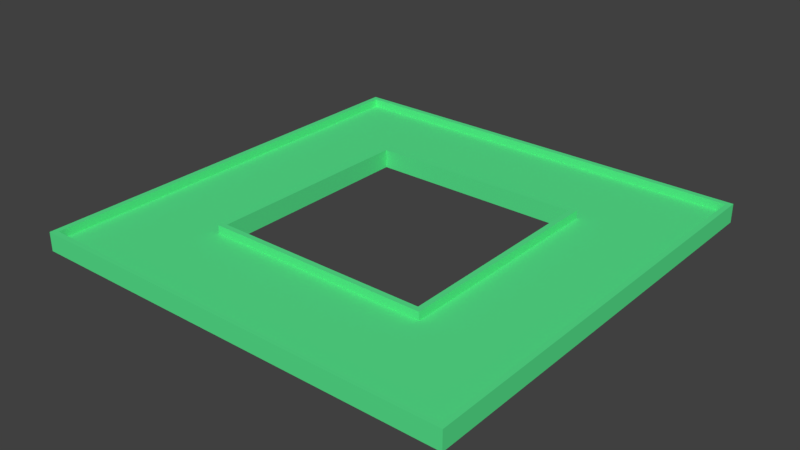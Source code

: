 # Source: objects.blend  (saved by Blender 2.78.0; exported with 4.5.12 LTS)
import bpy
from mathutils import Matrix  # noqa: F401  (used for matrix-valued properties, if any)

bpy.ops.wm.read_factory_settings(use_empty=True)
scene = bpy.context.scene
scene.name = 'Scene'

# ---- collections
col_collection_1 = bpy.data.collections.new('Collection 1'); scene.collection.children.link(col_collection_1)
col_collection_1.hide_render = True
col_collection_1.hide_viewport = True
col_collection_2 = bpy.data.collections.new('Collection 2'); scene.collection.children.link(col_collection_2)

# ---- materials (node trees are filled in below, after node groups)
mat_car = bpy.data.materials.new('car')
mat_car.alpha_threshold = 0.0
mat_car.use_transparent_shadow = False
mat_car.diffuse_color = (0.8, 0.005278, 0.0, 1.0)
mat_car.roughness = 0.5
mat_car.line_color = (0.0, 0.0, 0.0, 1.0)
mat_tyres = bpy.data.materials.new('tyres')
mat_tyres.alpha_threshold = 0.0
mat_tyres.use_transparent_shadow = False
mat_tyres.diffuse_color = (0.008076, 0.008076, 0.008076, 1.0)
mat_tyres.roughness = 0.5
mat_metal = bpy.data.materials.new('metal')
mat_metal.alpha_threshold = 0.0
mat_metal.use_transparent_shadow = False
mat_metal.diffuse_color = (0.3264, 0.3264, 0.3264, 1.0)
mat_metal.roughness = 0.5
mat_road = bpy.data.materials.new('road')
mat_road.alpha_threshold = 0.0
mat_road.use_transparent_shadow = False
mat_road.diffuse_color = (0.09789, 0.8, 0.2733, 1.0)
mat_road.roughness = 0.5

# ---- material node trees

# ---- world
world_world = bpy.data.worlds.new('World'); scene.world = world_world
world_world.color = (0.05088, 0.05088, 0.05088)
world_world.use_sun_shadow = False
world_world.sun_shadow_jitter_overblur = 0.0
world_world.cycles.sampling_method = 'MANUAL'

# ---- meshes
me_car = bpy.data.meshes.new('Car')
me_car.from_pydata([(1.4, 0.9977, 1.718), (1.4, -1.002, 1.718), (-1.283, -1.002, 0.7988), (-1.283, 0.9977, 0.7988), (1.393, 0.9977, 1.815), (1.393, -1.002, 1.815), (-1.38, -0.9204, 1.291), (-1.38, 0.9158, 1.291), (-1.213, -1.448, 0.9551), (-1.213, -0.7328, 0.9551), (-1.149, -1.448, 1.145), (-1.149, -0.7328, 1.145), (-1.054, -1.448, 1.272), (-1.054, -0.7328, 1.272), (-0.9424, -1.448, 1.317), (-0.9424, -0.7328, 1.317), (-0.8303, -1.448, 1.272), (-0.8303, -0.7328, 1.272), (-0.7353, -1.448, 1.145), (-0.7353, -0.7328, 1.145), (-0.6718, -1.448, 0.9551), (-0.6718, -0.7328, 0.9551), (-0.6495, -1.448, 0.7309), (-0.6495, -0.7328, 0.7309), (-0.6718, -1.448, 0.5068), (-0.6718, -0.7328, 0.5068), (-0.7353, -1.448, 0.3167), (-0.7353, -0.7328, 0.3167), (-0.8303, -1.448, 0.1898), (-0.8303, -0.7328, 0.1898), (-0.9424, -1.448, 0.1452), (-0.9424, -0.7328, 0.1452), (-1.054, -1.448, 0.1898), (-1.054, -0.7328, 0.1898), (-1.149, -1.448, 0.3167), (-1.149, -0.7328, 0.3167), (-1.213, -1.448, 0.5068), (-1.213, -0.7328, 0.5068), (-1.235, -0.7328, 0.7309), (-1.235, -1.448, 0.7309), (-1.181, -1.497, 0.7309), (-1.181, -0.6841, 0.7309), (-1.163, -1.497, 0.5485), (-1.163, -0.6841, 0.5485), (1.348, -0.7328, 0.7309), (-1.111, -0.6841, 0.3938), (1.348, -1.448, 0.7309), (-1.034, -0.6841, 0.2905), (-0.9424, -1.497, 0.2542), (-0.9424, -0.6841, 0.2542), (-0.8512, -1.497, 0.2905), (-0.8512, -0.6841, 0.2905), (-0.7739, -1.497, 0.3938), (-0.7739, -0.6841, 0.3938), (-0.7222, -1.497, 0.5485), (-0.7222, -0.6841, 0.5485), (1.326, -0.7328, 0.9551), (-0.7041, -0.6841, 0.7309), (-0.7222, -1.497, 0.9133), (-0.7222, -0.6841, 0.9133), (1.326, -1.448, 0.9551), (-0.7739, -0.6841, 1.068), (1.262, -0.7328, 1.145), (-0.8512, -0.6841, 1.171), (1.262, -1.448, 1.145), (-0.9424, -0.6841, 1.208), (-1.034, -1.497, 1.171), (-1.034, -0.6841, 1.171), (-1.111, -1.497, 1.068), (-1.111, -0.6841, 1.068), (1.167, -0.7328, 1.272), (-1.163, -0.6841, 0.9133), (-1.163, -1.497, 0.9133), (1.167, -1.448, 1.272), (1.055, -0.7328, 1.317), (-0.9424, -1.497, 1.208), (-0.8512, -1.497, 1.171), (-0.7739, -1.497, 1.068), (1.055, -1.448, 1.317), (-0.7041, -1.497, 0.7309), (0.9433, -0.7328, 1.272), (0.9433, -1.448, 1.272), (0.8483, -0.7328, 1.145), (0.8483, -1.448, 1.145), (-1.034, -1.497, 0.2905), (-1.111, -1.497, 0.3938), (0.7848, -0.7328, 0.9551), (0.7848, -1.448, 0.9551), (0.4496, 0.9977, 0.8839), (0.02756, 0.9977, 0.7958), (-0.5472, 0.9977, 0.5432), (0.4496, -1.002, 0.8839), (0.02755, -1.002, 0.7958), (-0.5472, -1.002, 0.5432), (0.4775, 1.06, 1.9), (-0.03352, 1.043, 1.733), (-0.3679, 0.9611, 1.764), (0.4775, -1.065, 1.9), (-0.03352, -1.047, 1.733), (-0.3679, -0.9657, 1.764), (0.8838, 0.9977, 1.642), (0.8838, -1.002, 1.642), (0.9511, 0.9792, 2.003), (0.9511, -0.9838, 2.003), (-1.147, 1.093, 1.313), (-1.147, -1.098, 1.313), (-1.251, 1.019, 1.489), (-1.251, -1.024, 1.489), (-0.7606, 1.093, 1.351), (-0.7606, -1.098, 1.351), (-0.7397, 1.027, 1.597), (-0.7397, -1.032, 1.597), (1.4, 0.7247, 1.812), (1.4, -0.7293, 1.812), (-1.283, -0.7293, 0.6715), (-1.283, 0.7247, 0.6715), (1.452, 0.6193, 1.916), (1.452, -0.6239, 1.916), (-1.435, -0.5507, 1.284), (-1.435, 0.5461, 1.284), (0.4674, 0.7436, 2.223), (0.4674, -0.7482, 2.223), (-0.03862, 0.7541, 2.12), (-0.03862, -0.7587, 2.12), (-0.3594, 0.7297, 1.789), (-0.3594, -0.7343, 1.789), (0.4496, -0.7293, 1.117), (0.4496, 0.7247, 1.117), (0.02755, -0.7293, 1.029), (0.02755, 0.7247, 1.029), (-0.5472, -0.7293, 0.7762), (-0.5472, 0.7247, 0.7762), (0.8838, -0.7293, 1.875), (0.8838, 0.7247, 1.875), (0.9812, 0.6479, 2.024), (0.9812, -0.6525, 2.024), (-1.299, 0.5461, 1.579), (-1.299, -0.5507, 1.579), (-1.17, -0.7293, 1.407), (-1.17, 0.7247, 1.407), (-0.7377, -0.7293, 1.445), (-0.7377, 0.7247, 1.445), (-0.8207, 0.5461, 1.746), (-0.8207, -0.5507, 1.746), (-1.128, -1.481, 0.8855), (-1.143, -1.481, 0.7309), (-1.084, -1.481, 1.017), (-1.019, -1.481, 1.104), (-0.9424, -1.481, 1.135), (-0.8655, -1.481, 1.104), (-0.8003, -1.481, 1.017), (-0.7568, -1.481, 0.8855), (-0.7415, -1.481, 0.7309), (-0.7568, -1.481, 0.5763), (-0.8003, -1.481, 0.4452), (-0.8655, -1.481, 0.3577), (-0.9424, -1.481, 0.3269), (-1.019, -1.481, 0.3577), (-1.084, -1.481, 0.4452), (-1.128, -1.481, 0.5763), (-1.113, -1.359, 0.8734), (-1.128, -1.359, 0.7309), (-1.073, -1.359, 0.9941), (-1.013, -1.359, 1.075), (-0.9424, -1.359, 1.103), (-0.8716, -1.359, 1.075), (-0.8115, -1.359, 0.9941), (-0.7714, -1.359, 0.8734), (-0.7573, -1.359, 0.7309), (-0.7714, -1.359, 0.5885), (-0.8115, -1.359, 0.4677), (-0.8716, -1.359, 0.387), (-0.9424, -1.359, 0.3587), (-1.013, -1.359, 0.387), (-1.073, -1.359, 0.4677), (-1.113, -1.359, 0.5885), (-1.079, -1.42, 0.4565), (-1.121, -1.42, 0.5824), (-0.7641, -1.42, 0.8794), (-0.7494, -1.42, 0.7309), (-1.135, -1.42, 0.7309), (-1.121, -1.42, 0.8794), (-0.7641, -1.42, 0.5824), (-1.079, -1.42, 1.005), (-0.8059, -1.42, 0.4565), (-1.016, -1.42, 1.089), (-0.8685, -1.42, 0.3723), (-0.9424, -1.42, 1.119), (-0.9424, -1.42, 0.3428), (-0.8685, -1.42, 1.089), (-1.016, -1.42, 0.3723), (-0.8059, -1.42, 1.005), (-0.9424, -1.506, 0.7309), (1.294, -0.6841, 0.7309), (1.276, -0.6841, 0.5485), (1.276, -1.497, 0.5485), (1.224, -0.6841, 0.3938), (1.224, -1.497, 0.3938), (1.147, -0.6841, 0.2905), (1.147, -1.497, 0.2905), (1.055, -0.6841, 0.2542), (1.055, -1.497, 0.2542), (0.9642, -0.6841, 0.2905), (0.8868, -0.6841, 0.3938), (0.8352, -0.6841, 0.5485), (0.8352, -1.497, 0.5485), (0.817, -0.6841, 0.7309), (0.817, -1.497, 0.7309), (0.7625, -1.448, 0.7309), (0.7625, -0.7328, 0.7309), (0.7848, -0.7328, 0.5068), (0.7848, -1.448, 0.5068), (0.8483, -0.7328, 0.3167), (0.8483, -1.448, 0.3167), (0.9433, -0.7328, 0.1898), (0.9433, -1.448, 0.1898), (1.055, -0.7328, 0.1452), (1.055, -1.448, 0.1452), (1.167, -0.7328, 0.1898), (1.167, -1.448, 0.1898), (1.262, -0.7328, 0.3167), (1.262, -1.448, 0.3167), (1.326, -0.7328, 0.5068), (1.326, -1.448, 0.5068), (1.276, -1.497, 0.9133), (1.276, -0.6841, 0.9133), (1.224, -0.6841, 1.068), (1.147, -0.6841, 1.171), (1.055, -0.6841, 1.208), (0.9642, -1.497, 1.171), (0.9642, -0.6841, 1.171), (0.8868, -1.497, 1.068), (0.8868, -0.6841, 1.068), (0.8352, -0.6841, 0.9133), (0.8352, -1.497, 0.9133), (1.055, -1.497, 1.208), (1.147, -1.497, 1.171), (1.224, -1.497, 1.068), (1.294, -1.497, 0.7309), (0.9642, -1.497, 0.2905), (0.8868, -1.497, 0.3938), (0.8697, -1.481, 0.8855), (0.8544, -1.481, 0.7309), (0.9133, -1.481, 1.017), (0.9785, -1.481, 1.104), (1.055, -1.481, 1.135), (1.132, -1.481, 1.104), (1.197, -1.481, 1.017), (1.241, -1.481, 0.8855), (1.256, -1.481, 0.7309), (1.241, -1.481, 0.5763), (1.197, -1.481, 0.4452), (1.132, -1.481, 0.3577), (1.055, -1.481, 0.3269), (0.9785, -1.481, 0.3577), (0.9133, -1.481, 0.4452), (0.8697, -1.481, 0.5763), (0.8843, -1.359, 0.8734), (0.8702, -1.359, 0.7309), (0.9245, -1.359, 0.9941), (0.9845, -1.359, 1.075), (1.055, -1.359, 1.103), (1.126, -1.359, 1.075), (1.186, -1.359, 0.9941), (1.226, -1.359, 0.8734), (1.24, -1.359, 0.7309), (1.226, -1.359, 0.5885), (1.186, -1.359, 0.4677), (1.126, -1.359, 0.387), (1.055, -1.359, 0.3587), (0.9845, -1.359, 0.387), (0.9245, -1.359, 0.4677), (0.8843, -1.359, 0.5885), (0.9189, -1.42, 0.4565), (0.877, -1.42, 0.5824), (1.234, -1.42, 0.8794), (1.248, -1.42, 0.7309), (0.8623, -1.42, 0.7309), (0.877, -1.42, 0.8794), (1.234, -1.42, 0.5824), (0.9189, -1.42, 1.005), (1.192, -1.42, 0.4565), (0.9815, -1.42, 1.089), (1.129, -1.42, 0.3723), (1.055, -1.42, 1.119), (1.055, -1.42, 0.3428), (1.129, -1.42, 1.089), (0.9815, -1.42, 0.3723), (1.192, -1.42, 1.005), (1.055, -1.506, 0.7309), (-1.213, 1.448, 0.9551), (-1.213, 0.7328, 0.9551), (-1.149, 1.448, 1.145), (-1.149, 0.7328, 1.145), (-1.054, 1.448, 1.272), (-1.054, 0.7328, 1.272), (-0.9424, 1.448, 1.317), (-0.9424, 0.7328, 1.317), (-0.8303, 1.448, 1.272), (-0.8303, 0.7328, 1.272), (-0.7353, 1.448, 1.145), (-0.7353, 0.7328, 1.145), (-0.6718, 1.448, 0.9551), (-0.6718, 0.7328, 0.9551), (-0.6495, 1.448, 0.7309), (-0.6495, 0.7328, 0.7309), (-0.6718, 1.448, 0.5068), (-0.6718, 0.7328, 0.5068), (-0.7353, 1.448, 0.3167), (-0.7353, 0.7328, 0.3167), (-0.8303, 1.448, 0.1898), (-0.8303, 0.7328, 0.1898), (-0.9424, 1.448, 0.1452), (-0.9424, 0.7328, 0.1452), (-1.054, 1.448, 0.1898), (-1.054, 0.7328, 0.1898), (-1.149, 1.448, 0.3167), (-1.149, 0.7328, 0.3167), (-1.213, 1.448, 0.5068), (-1.213, 0.7328, 0.5068), (-1.235, 0.7328, 0.7309), (-1.235, 1.448, 0.7309), (-1.181, 1.497, 0.7309), (-1.181, 0.6841, 0.7309), (-1.163, 1.497, 0.5485), (-1.163, 0.6841, 0.5485), (1.348, 0.7328, 0.7309), (-1.111, 0.6841, 0.3938), (1.348, 1.448, 0.7309), (-1.034, 0.6841, 0.2905), (-0.9424, 1.497, 0.2542), (-0.9424, 0.6841, 0.2542), (-0.8512, 1.497, 0.2905), (-0.8512, 0.6841, 0.2905), (-0.7739, 1.497, 0.3938), (-0.7739, 0.6841, 0.3938), (-0.7222, 1.497, 0.5485), (-0.7222, 0.6841, 0.5485), (1.326, 0.7328, 0.9551), (-0.7041, 0.6841, 0.7309), (-0.7222, 1.497, 0.9133), (-0.7222, 0.6841, 0.9133), (1.326, 1.448, 0.9551), (-0.7739, 0.6841, 1.068), (1.262, 0.7328, 1.145), (-0.8512, 0.6841, 1.171), (1.262, 1.448, 1.145), (-0.9424, 0.6841, 1.208), (-1.034, 1.497, 1.171), (-1.034, 0.6841, 1.171), (-1.111, 1.497, 1.068), (-1.111, 0.6841, 1.068), (1.167, 0.7328, 1.272), (-1.163, 0.6841, 0.9133), (-1.163, 1.497, 0.9133), (1.167, 1.448, 1.272), (1.055, 0.7328, 1.317), (-0.9424, 1.497, 1.208), (-0.8512, 1.497, 1.171), (-0.7739, 1.497, 1.068), (1.055, 1.448, 1.317), (-0.7041, 1.497, 0.7309), (0.9433, 0.7328, 1.272), (0.9433, 1.448, 1.272), (0.8483, 0.7328, 1.145), (0.8483, 1.448, 1.145), (-1.034, 1.497, 0.2905), (-1.111, 1.497, 0.3938), (0.7848, 0.7328, 0.9551), (0.7848, 1.448, 0.9551), (-1.128, 1.481, 0.8855), (-1.143, 1.481, 0.7309), (-1.084, 1.481, 1.017), (-1.019, 1.481, 1.104), (-0.9424, 1.481, 1.135), (-0.8655, 1.481, 1.104), (-0.8003, 1.481, 1.017), (-0.7568, 1.481, 0.8855), (-0.7415, 1.481, 0.7309), (-0.7568, 1.481, 0.5763), (-0.8003, 1.481, 0.4452), (-0.8655, 1.481, 0.3577), (-0.9424, 1.481, 0.3269), (-1.019, 1.481, 0.3577), (-1.084, 1.481, 0.4452), (-1.128, 1.481, 0.5763), (-1.113, 1.359, 0.8734), (-1.128, 1.359, 0.7309), (-1.073, 1.359, 0.9941), (-1.013, 1.359, 1.075), (-0.9424, 1.359, 1.103), (-0.8716, 1.359, 1.075), (-0.8115, 1.359, 0.9941), (-0.7714, 1.359, 0.8734), (-0.7573, 1.359, 0.7309), (-0.7714, 1.359, 0.5885), (-0.8115, 1.359, 0.4677), (-0.8716, 1.359, 0.387), (-0.9424, 1.359, 0.3587), (-1.013, 1.359, 0.387), (-1.073, 1.359, 0.4677), (-1.113, 1.359, 0.5885), (-1.079, 1.42, 0.4565), (-1.121, 1.42, 0.5824), (-0.7641, 1.42, 0.8794), (-0.7494, 1.42, 0.7309), (-1.135, 1.42, 0.7309), (-1.121, 1.42, 0.8794), (-0.7641, 1.42, 0.5824), (-1.079, 1.42, 1.005), (-0.8059, 1.42, 0.4565), (-1.016, 1.42, 1.089), (-0.8685, 1.42, 0.3723), (-0.9424, 1.42, 1.119), (-0.9424, 1.42, 0.3428), (-0.8685, 1.42, 1.089), (-1.016, 1.42, 0.3723), (-0.8059, 1.42, 1.005), (-0.9424, 1.506, 0.7309), (1.294, 0.6841, 0.7309), (1.276, 0.6841, 0.5485), (1.276, 1.497, 0.5485), (1.224, 0.6841, 0.3938), (1.224, 1.497, 0.3938), (1.147, 0.6841, 0.2905), (1.147, 1.497, 0.2905), (1.055, 0.6841, 0.2542), (1.055, 1.497, 0.2542), (0.9642, 0.6841, 0.2905), (0.8868, 0.6841, 0.3938), (0.8352, 0.6841, 0.5485), (0.8352, 1.497, 0.5485), (0.817, 0.6841, 0.7309), (0.817, 1.497, 0.7309), (0.7625, 1.448, 0.7309), (0.7625, 0.7328, 0.7309), (0.7848, 0.7328, 0.5068), (0.7848, 1.448, 0.5068), (0.8483, 0.7328, 0.3167), (0.8483, 1.448, 0.3167), (0.9433, 0.7328, 0.1898), (0.9433, 1.448, 0.1898), (1.055, 0.7328, 0.1452), (1.055, 1.448, 0.1452), (1.167, 0.7328, 0.1898), (1.167, 1.448, 0.1898), (1.262, 0.7328, 0.3167), (1.262, 1.448, 0.3167), (1.326, 0.7328, 0.5068), (1.326, 1.448, 0.5068), (1.276, 1.497, 0.9133), (1.276, 0.6841, 0.9133), (1.224, 0.6841, 1.068), (1.147, 0.6841, 1.171), (1.055, 0.6841, 1.208), (0.9642, 1.497, 1.171), (0.9642, 0.6841, 1.171), (0.8868, 1.497, 1.068), (0.8868, 0.6841, 1.068), (0.8352, 0.6841, 0.9133), (0.8352, 1.497, 0.9133), (1.055, 1.497, 1.208), (1.147, 1.497, 1.171), (1.224, 1.497, 1.068), (1.294, 1.497, 0.7309), (0.9642, 1.497, 0.2905), (0.8868, 1.497, 0.3938), (0.8697, 1.481, 0.8855), (0.8544, 1.481, 0.7309), (0.9133, 1.481, 1.017), (0.9785, 1.481, 1.104), (1.055, 1.481, 1.135), (1.132, 1.481, 1.104), (1.197, 1.481, 1.017), (1.241, 1.481, 0.8855), (1.256, 1.481, 0.7309), (1.241, 1.481, 0.5763), (1.197, 1.481, 0.4452), (1.132, 1.481, 0.3577), (1.055, 1.481, 0.3269), (0.9785, 1.481, 0.3577), (0.9133, 1.481, 0.4452), (0.8697, 1.481, 0.5763), (0.8843, 1.359, 0.8734), (0.8702, 1.359, 0.7309), (0.9245, 1.359, 0.9941), (0.9845, 1.359, 1.075), (1.055, 1.359, 1.103), (1.126, 1.359, 1.075), (1.186, 1.359, 0.9941), (1.226, 1.359, 0.8734), (1.24, 1.359, 0.7309), (1.226, 1.359, 0.5885), (1.186, 1.359, 0.4677), (1.126, 1.359, 0.387), (1.055, 1.359, 0.3587), (0.9845, 1.359, 0.387), (0.9245, 1.359, 0.4677), (0.8843, 1.359, 0.5885), (0.9189, 1.42, 0.4565), (0.877, 1.42, 0.5824), (1.234, 1.42, 0.8794), (1.248, 1.42, 0.7309), (0.8623, 1.42, 0.7309), (0.877, 1.42, 0.8794), (1.234, 1.42, 0.5824), (0.9189, 1.42, 1.005), (1.192, 1.42, 0.4565), (0.9815, 1.42, 1.089), (1.129, 1.42, 0.3723), (1.055, 1.42, 1.119), (1.055, 1.42, 0.3428), (1.129, 1.42, 1.089), (0.9815, 1.42, 0.3723), (1.192, 1.42, 1.005), (1.055, 1.506, 0.7309), (0.02041, 1.058, 1.75), (-0.3908, 0.9737, 1.741), (0.02041, -1.063, 1.75), (-0.3908, -0.9783, 1.741), (0.02261, -0.7503, 2.145), (-0.3693, -0.6828, 1.809), (0.02261, 0.7456, 2.145), (-0.3693, 0.6782, 1.809), (0.5344, 1.043, 1.9), (-0.009649, 1.079, 1.719), (0.5344, -1.048, 1.9), (-0.009649, -1.084, 1.719), (0.5279, -0.7531, 2.231), (-0.02819, -0.6983, 2.141), (0.5279, 0.7485, 2.231), (-0.02819, 0.6937, 2.141), (0.9765, 0.9977, 1.987), (0.5079, 1.079, 1.885), (0.9765, -1.002, 1.987), (0.5079, -1.084, 1.885), (0.5236, -0.6932, 2.24), (0.989, -0.599, 2.044), (0.5236, 0.6886, 2.24), (0.989, 0.5944, 2.044), (0.496, 0.7247, 2.252), (0.496, -0.7293, 2.252), (-0.006675, 0.7247, 2.162), (-0.006676, -0.7293, 2.162), (-0.3908, 0.7072, 1.788), (-0.3908, -0.7119, 1.788), (1.017, 0.6193, 2.032), (1.017, -0.6239, 2.032)], [], [(138, 105, 2, 114), (137, 118, 6, 107), (113, 117, 5, 1), (105, 107, 6, 2), (115, 119, 7, 3), (106, 104, 3, 7), (68, 10, 8, 72), (72, 8, 39, 40), (8, 9, 38, 39), (10, 11, 9, 8), (38, 41, 43, 37), (37, 43, 45, 35), (35, 45, 47, 33), (33, 47, 49, 31), (31, 49, 51, 29), (29, 51, 53, 27), (27, 53, 55, 25), (25, 55, 57, 23), (23, 57, 59, 21), (21, 59, 61, 19), (19, 61, 63, 17), (17, 63, 65, 15), (15, 65, 67, 13), (13, 67, 69, 11), (43, 41, 71, 69, 67, 65, 63, 61, 59, 57, 55, 53, 51, 49, 47, 45), (11, 69, 71, 9), (9, 71, 41, 38), (183, 162, 192), (532, 100, 88, 533), (533, 88, 89, 525), (525, 89, 90, 517), (101, 534, 535, 91), (91, 535, 527, 92), (92, 527, 519, 93), (135, 528, 526, 103), (121, 520, 518, 97), (123, 125, 99, 98), (132, 101, 91, 126), (126, 91, 92, 128), (128, 92, 93, 130), (113, 1, 101, 132), (117, 547, 534, 5), (1, 5, 534, 101), (4, 0, 100, 532), (110, 108, 104, 106), (109, 111, 107, 105), (143, 137, 107, 111), (140, 109, 105, 138), (130, 93, 109, 140), (545, 143, 111, 519), (93, 519, 111, 109), (517, 90, 108, 110), (517, 110, 142, 544), (544, 142, 143, 545), (90, 131, 141, 108), (131, 130, 140, 141), (108, 141, 139, 104), (141, 140, 138, 139), (110, 106, 136, 142), (142, 136, 137, 143), (4, 532, 546, 116), (116, 546, 547, 117), (0, 112, 133, 100), (112, 113, 132, 133), (89, 129, 131, 90), (129, 128, 130, 131), (88, 127, 129, 89), (127, 126, 128, 129), (100, 133, 127, 88), (133, 132, 126, 127), (95, 96, 124, 122), (531, 523, 521, 529), (94, 516, 522, 120), (540, 542, 543, 541), (102, 524, 530, 134), (539, 538, 536, 537), (2, 6, 118, 114), (114, 118, 119, 115), (0, 4, 116, 112), (112, 116, 117, 113), (106, 7, 119, 136), (136, 119, 118, 137), (104, 139, 115, 3), (139, 138, 114, 115), (66, 12, 10, 68), (12, 13, 11, 10), (75, 14, 12, 66), (14, 15, 13, 12), (76, 16, 14, 75), (16, 17, 15, 14), (77, 18, 16, 76), (18, 19, 17, 16), (58, 20, 18, 77), (20, 21, 19, 18), (79, 22, 20, 58), (22, 23, 21, 20), (54, 24, 22, 79), (24, 25, 23, 22), (52, 26, 24, 54), (26, 27, 25, 24), (50, 28, 26, 52), (28, 29, 27, 26), (48, 30, 28, 50), (30, 31, 29, 28), (84, 32, 30, 48), (32, 33, 31, 30), (85, 34, 32, 84), (34, 35, 33, 32), (42, 36, 34, 85), (36, 37, 35, 34), (40, 39, 36, 42), (39, 38, 37, 36), (145, 144, 72, 40), (144, 146, 68, 72), (146, 147, 66, 68), (147, 148, 75, 66), (148, 149, 76, 75), (149, 150, 77, 76), (150, 151, 58, 77), (151, 152, 79, 58), (152, 153, 54, 79), (153, 154, 52, 54), (154, 155, 50, 52), (155, 156, 48, 50), (156, 157, 84, 48), (157, 158, 85, 84), (158, 159, 42, 85), (159, 145, 40, 42), (161, 175, 174, 173, 172, 171, 170, 169, 168, 167, 166, 165, 164, 163, 162, 160), (179, 178, 167, 168), (172, 173, 192), (180, 177, 175, 161), (189, 187, 192), (183, 181, 160, 162), (184, 182, 169, 170), (169, 182, 192), (190, 188, 192), (187, 185, 163, 164), (188, 186, 171, 172), (160, 181, 192), (170, 171, 192), (191, 189, 165, 166), (176, 190, 173, 174), (177, 176, 192), (151, 150, 191, 178), (158, 157, 190, 176), (150, 149, 189, 191), (157, 156, 188, 190), (149, 148, 187, 189), (156, 155, 186, 188), (148, 147, 185, 187), (155, 154, 184, 186), (147, 146, 183, 185), (154, 153, 182, 184), (146, 144, 181, 183), (153, 152, 179, 182), (145, 159, 177, 180), (144, 145, 180, 181), (152, 151, 178, 179), (159, 158, 176, 177), (216, 200, 198, 218), (214, 202, 200, 216), (212, 203, 202, 214), (210, 204, 203, 212), (209, 206, 204, 210), (83, 82, 86, 87), (87, 86, 209, 208), (234, 87, 208, 207), (184, 170, 192), (161, 160, 192), (174, 175, 192), (163, 185, 192), (186, 184, 192), (171, 186, 192), (162, 163, 192), (185, 183, 192), (176, 174, 192), (187, 164, 192), (188, 172, 192), (164, 165, 192), (167, 178, 192), (165, 189, 192), (182, 179, 192), (173, 190, 192), (166, 167, 192), (175, 177, 192), (180, 161, 192), (191, 166, 192), (181, 180, 192), (178, 191, 192), (168, 169, 192), (179, 168, 192), (231, 83, 87, 234), (218, 198, 196, 220), (220, 196, 194, 222), (222, 194, 193, 44), (44, 193, 225, 56), (56, 225, 226, 62), (62, 226, 227, 70), (70, 227, 228, 74), (74, 228, 230, 80), (80, 230, 232, 82), (204, 206, 233, 232, 230, 228, 227, 226, 225, 193, 194, 196, 198, 200, 202, 203), (82, 232, 233, 86), (86, 233, 206, 209), (280, 259, 289), (229, 81, 83, 231), (81, 80, 82, 83), (235, 78, 81, 229), (78, 74, 80, 81), (236, 73, 78, 235), (73, 70, 74, 78), (237, 64, 73, 236), (64, 62, 70, 73), (224, 60, 64, 237), (60, 56, 62, 64), (238, 46, 60, 224), (46, 44, 56, 60), (195, 223, 46, 238), (223, 222, 44, 46), (197, 221, 223, 195), (221, 220, 222, 223), (199, 219, 221, 197), (219, 218, 220, 221), (201, 217, 219, 199), (217, 216, 218, 219), (239, 215, 217, 201), (215, 214, 216, 217), (240, 213, 215, 239), (213, 212, 214, 215), (205, 211, 213, 240), (211, 210, 212, 213), (207, 208, 211, 205), (208, 209, 210, 211), (242, 241, 234, 207), (241, 243, 231, 234), (243, 244, 229, 231), (244, 245, 235, 229), (245, 246, 236, 235), (246, 247, 237, 236), (247, 248, 224, 237), (248, 249, 238, 224), (249, 250, 195, 238), (250, 251, 197, 195), (251, 252, 199, 197), (252, 253, 201, 199), (253, 254, 239, 201), (254, 255, 240, 239), (255, 256, 205, 240), (256, 242, 207, 205), (258, 272, 271, 270, 269, 268, 267, 266, 265, 264, 263, 262, 261, 260, 259, 257), (276, 275, 264, 265), (269, 270, 289), (277, 274, 272, 258), (286, 284, 289), (280, 278, 257, 259), (281, 279, 266, 267), (266, 279, 289), (287, 285, 289), (284, 282, 260, 261), (285, 283, 268, 269), (257, 278, 289), (267, 268, 289), (288, 286, 262, 263), (273, 287, 270, 271), (274, 273, 289), (248, 247, 288, 275), (255, 254, 287, 273), (247, 246, 286, 288), (254, 253, 285, 287), (246, 245, 284, 286), (253, 252, 283, 285), (245, 244, 282, 284), (252, 251, 281, 283), (244, 243, 280, 282), (251, 250, 279, 281), (243, 241, 278, 280), (250, 249, 276, 279), (242, 256, 274, 277), (241, 242, 277, 278), (249, 248, 275, 276), (256, 255, 273, 274), (281, 267, 289), (258, 257, 289), (271, 272, 289), (260, 282, 289), (283, 281, 289), (268, 283, 289), (259, 260, 289), (282, 280, 289), (273, 271, 289), (284, 261, 289), (285, 269, 289), (261, 262, 289), (264, 275, 289), (262, 286, 289), (279, 276, 289), (270, 287, 289), (263, 264, 289), (272, 274, 289), (277, 258, 289), (288, 263, 289), (278, 277, 289), (275, 288, 289), (265, 266, 289), (276, 265, 289), (350, 292, 290, 354), (354, 290, 321, 322), (290, 291, 320, 321), (292, 293, 291, 290), (320, 323, 325, 319), (319, 325, 327, 317), (317, 327, 329, 315), (315, 329, 331, 313), (313, 331, 333, 311), (311, 333, 335, 309), (309, 335, 337, 307), (307, 337, 339, 305), (305, 339, 341, 303), (303, 341, 343, 301), (301, 343, 345, 299), (299, 345, 347, 297), (297, 347, 349, 295), (295, 349, 351, 293), (325, 323, 353, 351, 349, 347, 345, 343, 341, 339, 337, 335, 333, 331, 329, 327), (293, 351, 353, 291), (291, 353, 323, 320), (409, 388, 418), (348, 294, 292, 350), (294, 295, 293, 292), (357, 296, 294, 348), (296, 297, 295, 294), (358, 298, 296, 357), (298, 299, 297, 296), (359, 300, 298, 358), (300, 301, 299, 298), (340, 302, 300, 359), (302, 303, 301, 300), (361, 304, 302, 340), (304, 305, 303, 302), (336, 306, 304, 361), (306, 307, 305, 304), (334, 308, 306, 336), (308, 309, 307, 306), (332, 310, 308, 334), (310, 311, 309, 308), (330, 312, 310, 332), (312, 313, 311, 310), (366, 314, 312, 330), (314, 315, 313, 312), (367, 316, 314, 366), (316, 317, 315, 314), (324, 318, 316, 367), (318, 319, 317, 316), (322, 321, 318, 324), (321, 320, 319, 318), (371, 370, 354, 322), (370, 372, 350, 354), (372, 373, 348, 350), (373, 374, 357, 348), (374, 375, 358, 357), (375, 376, 359, 358), (376, 377, 340, 359), (377, 378, 361, 340), (378, 379, 336, 361), (379, 380, 334, 336), (380, 381, 332, 334), (381, 382, 330, 332), (382, 383, 366, 330), (383, 384, 367, 366), (384, 385, 324, 367), (385, 371, 322, 324), (387, 401, 400, 399, 398, 397, 396, 395, 394, 393, 392, 391, 390, 389, 388, 386), (405, 404, 393, 394), (398, 399, 418), (406, 403, 401, 387), (415, 413, 418), (409, 407, 386, 388), (410, 408, 395, 396), (395, 408, 418), (416, 414, 418), (413, 411, 389, 390), (414, 412, 397, 398), (386, 407, 418), (396, 397, 418), (417, 415, 391, 392), (402, 416, 399, 400), (403, 402, 418), (377, 376, 417, 404), (384, 383, 416, 402), (376, 375, 415, 417), (383, 382, 414, 416), (375, 374, 413, 415), (382, 381, 412, 414), (374, 373, 411, 413), (381, 380, 410, 412), (373, 372, 409, 411), (380, 379, 408, 410), (372, 370, 407, 409), (379, 378, 405, 408), (371, 385, 403, 406), (370, 371, 406, 407), (378, 377, 404, 405), (385, 384, 402, 403), (442, 426, 424, 444), (440, 428, 426, 442), (438, 429, 428, 440), (436, 430, 429, 438), (435, 432, 430, 436), (365, 364, 368, 369), (369, 368, 435, 434), (460, 369, 434, 433), (410, 396, 418), (387, 386, 418), (400, 401, 418), (389, 411, 418), (412, 410, 418), (397, 412, 418), (388, 389, 418), (411, 409, 418), (402, 400, 418), (413, 390, 418), (414, 398, 418), (390, 391, 418), (393, 404, 418), (391, 415, 418), (408, 405, 418), (399, 416, 418), (392, 393, 418), (401, 403, 418), (406, 387, 418), (417, 392, 418), (407, 406, 418), (404, 417, 418), (394, 395, 418), (405, 394, 418), (457, 365, 369, 460), (444, 424, 422, 446), (446, 422, 420, 448), (448, 420, 419, 326), (326, 419, 451, 338), (338, 451, 452, 344), (344, 452, 453, 352), (352, 453, 454, 356), (356, 454, 456, 362), (362, 456, 458, 364), (430, 432, 459, 458, 456, 454, 453, 452, 451, 419, 420, 422, 424, 426, 428, 429), (364, 458, 459, 368), (368, 459, 432, 435), (506, 485, 515), (455, 363, 365, 457), (363, 362, 364, 365), (461, 360, 363, 455), (360, 356, 362, 363), (462, 355, 360, 461), (355, 352, 356, 360), (463, 346, 355, 462), (346, 344, 352, 355), (450, 342, 346, 463), (342, 338, 344, 346), (464, 328, 342, 450), (328, 326, 338, 342), (421, 449, 328, 464), (449, 448, 326, 328), (423, 447, 449, 421), (447, 446, 448, 449), (425, 445, 447, 423), (445, 444, 446, 447), (427, 443, 445, 425), (443, 442, 444, 445), (465, 441, 443, 427), (441, 440, 442, 443), (466, 439, 441, 465), (439, 438, 440, 441), (431, 437, 439, 466), (437, 436, 438, 439), (433, 434, 437, 431), (434, 435, 436, 437), (468, 467, 460, 433), (467, 469, 457, 460), (469, 470, 455, 457), (470, 471, 461, 455), (471, 472, 462, 461), (472, 473, 463, 462), (473, 474, 450, 463), (474, 475, 464, 450), (475, 476, 421, 464), (476, 477, 423, 421), (477, 478, 425, 423), (478, 479, 427, 425), (479, 480, 465, 427), (480, 481, 466, 465), (481, 482, 431, 466), (482, 468, 433, 431), (484, 498, 497, 496, 495, 494, 493, 492, 491, 490, 489, 488, 487, 486, 485, 483), (502, 501, 490, 491), (495, 496, 515), (503, 500, 498, 484), (512, 510, 515), (506, 504, 483, 485), (507, 505, 492, 493), (492, 505, 515), (513, 511, 515), (510, 508, 486, 487), (511, 509, 494, 495), (483, 504, 515), (493, 494, 515), (514, 512, 488, 489), (499, 513, 496, 497), (500, 499, 515), (474, 473, 514, 501), (481, 480, 513, 499), (473, 472, 512, 514), (480, 479, 511, 513), (472, 471, 510, 512), (479, 478, 509, 511), (471, 470, 508, 510), (478, 477, 507, 509), (470, 469, 506, 508), (477, 476, 505, 507), (469, 467, 504, 506), (476, 475, 502, 505), (468, 482, 500, 503), (467, 468, 503, 504), (475, 474, 501, 502), (482, 481, 499, 500), (507, 493, 515), (484, 483, 515), (497, 498, 515), (486, 508, 515), (509, 507, 515), (494, 509, 515), (485, 486, 515), (508, 506, 515), (499, 497, 515), (510, 487, 515), (511, 495, 515), (487, 488, 515), (490, 501, 515), (488, 512, 515), (505, 502, 515), (496, 513, 515), (489, 490, 515), (498, 500, 515), (503, 484, 515), (514, 489, 515), (504, 503, 515), (501, 514, 515), (491, 492, 515), (502, 491, 515), (96, 95, 525, 517), (98, 99, 519, 527), (123, 98, 527, 543), (99, 125, 545, 519), (95, 122, 542, 525), (124, 96, 517, 544), (122, 124, 544, 542), (125, 123, 543, 545), (516, 94, 533, 525), (97, 518, 527, 535), (121, 97, 535, 541), (518, 520, 543, 527), (94, 120, 540, 533), (522, 516, 525, 542), (120, 522, 542, 540), (520, 121, 541, 543), (524, 102, 532, 533), (103, 526, 535, 534), (526, 528, 541, 535), (135, 103, 534, 547), (530, 524, 533, 540), (102, 134, 546, 532), (134, 530, 540, 546), (528, 135, 547, 541), (536, 538, 540, 541), (531, 529, 543, 542), (521, 523, 544, 545), (539, 537, 547, 546), (523, 531, 542, 544), (529, 521, 545, 543), (538, 539, 546, 540), (537, 536, 541, 547)])
me_car.polygons.foreach_set('material_index', [0, 0, 0, 0, 0, 0, 1, 1, 1, 1, 1, 1, 1, 1, 1, 1, 1, 1, 1, 1, 1, 1, 1, 1, 1, 1, 1, 2, 0, 0, 0, 0, 0, 0, 1, 1, 1, 0, 0, 0, 0, 0, 0, 0, 0, 0, 0, 0, 0, 0, 0, 0, 0, 0, 0, 0, 0, 0, 0, 0, 0, 0, 0, 0, 0, 0, 0, 0, 0, 0, 1, 1, 1, 0, 1, 1, 0, 0, 0, 0, 0, 0, 0, 0, 1, 1, 1, 1, 1, 1, 1, 1, 1, 1, 1, 1, 1, 1, 1, 1, 1, 1, 1, 1, 1, 1, 1, 1, 1, 1, 1, 1, 1, 1, 1, 1, 1, 1, 1, 1, 1, 1, 1, 1, 1, 1, 1, 1, 1, 2, 2, 2, 2, 2, 2, 2, 2, 2, 2, 2, 2, 2, 2, 2, 1, 1, 1, 1, 1, 1, 1, 1, 1, 1, 1, 1, 1, 1, 1, 1, 1, 1, 1, 1, 1, 1, 1, 1, 2, 2, 2, 2, 2, 2, 2, 2, 2, 2, 2, 2, 2, 2, 2, 2, 2, 2, 2, 2, 2, 2, 2, 2, 1, 1, 1, 1, 1, 1, 1, 1, 1, 1, 1, 1, 1, 2, 1, 1, 1, 1, 1, 1, 1, 1, 1, 1, 1, 1, 1, 1, 1, 1, 1, 1, 1, 1, 1, 1, 1, 1, 1, 1, 1, 1, 1, 1, 1, 1, 1, 1, 1, 1, 1, 1, 1, 1, 1, 1, 1, 1, 1, 2, 2, 2, 2, 2, 2, 2, 2, 2, 2, 2, 2, 2, 2, 2, 1, 1, 1, 1, 1, 1, 1, 1, 1, 1, 1, 1, 1, 1, 1, 1, 2, 2, 2, 2, 2, 2, 2, 2, 2, 2, 2, 2, 2, 2, 2, 2, 2, 2, 2, 2, 2, 2, 2, 2, 1, 1, 1, 1, 1, 1, 1, 1, 1, 1, 1, 1, 1, 1, 1, 1, 1, 1, 1, 1, 1, 2, 1, 1, 1, 1, 1, 1, 1, 1, 1, 1, 1, 1, 1, 1, 1, 1, 1, 1, 1, 1, 1, 1, 1, 1, 1, 1, 1, 1, 1, 1, 1, 1, 1, 1, 1, 1, 1, 1, 1, 1, 1, 1, 1, 1, 1, 2, 2, 2, 2, 2, 2, 2, 2, 2, 2, 2, 2, 2, 2, 2, 1, 1, 1, 1, 1, 1, 1, 1, 1, 1, 1, 1, 1, 1, 1, 1, 1, 1, 1, 1, 1, 1, 1, 1, 2, 2, 2, 2, 2, 2, 2, 2, 2, 2, 2, 2, 2, 2, 2, 2, 2, 2, 2, 2, 2, 2, 2, 2, 1, 1, 1, 1, 1, 1, 1, 1, 1, 1, 1, 1, 1, 2, 1, 1, 1, 1, 1, 1, 1, 1, 1, 1, 1, 1, 1, 1, 1, 1, 1, 1, 1, 1, 1, 1, 1, 1, 1, 1, 1, 1, 1, 1, 1, 1, 1, 1, 1, 1, 1, 1, 1, 1, 1, 1, 1, 1, 1, 2, 2, 2, 2, 2, 2, 2, 2, 2, 2, 2, 2, 2, 2, 2, 1, 1, 1, 1, 1, 1, 1, 1, 1, 1, 1, 1, 1, 1, 1, 1, 2, 2, 2, 2, 2, 2, 2, 2, 2, 2, 2, 2, 2, 2, 2, 2, 2, 2, 2, 2, 2, 2, 2, 2, 0, 0, 0, 0, 0, 0, 0, 0, 0, 0, 0, 0, 0, 0, 0, 0, 0, 0, 0, 0, 0, 0, 0, 0, 0, 0, 0, 0, 0, 0, 0, 0])
me_car.materials.append(mat_car)
me_car.materials.append(mat_tyres)
me_car.materials.append(mat_metal)
me_car.use_remesh_preserve_volume = False
me_car.use_remesh_preserve_attributes = False
me_car.use_mirror_vertex_groups = False
me_car.update()
me_road = bpy.data.meshes.new('Road')
me_road.from_pydata([(-4.0, -2.0, -2.0), (-4.0, -2.0, 0.0), (-4.0, 2.0, -2.0), (-4.0, 2.0, 0.0), (-2.0, -2.0, -2.0), (-2.0, -2.0, 0.0), (-2.0, 2.0, -2.0), (-2.0, 2.0, 0.0), (-4.0, 4.0, 0.0), (-4.0, 4.0, -2.0), (-2.0, 4.0, -2.0), (-2.0, 4.0, 0.0), (2.0, 2.0, 0.0), (2.0, 2.0, -2.0), (2.0, 4.0, 0.0), (2.0, 4.0, -2.0), (4.0, 2.0, 0.0), (4.0, 2.0, -2.0), (4.0, 4.0, 0.0), (4.0, 4.0, -2.0), (-4.0, -4.0, -2.0), (-4.0, -4.0, 0.0), (-2.0, -4.0, 0.0), (-2.0, -4.0, -2.0), (2.0, -2.0, 0.0), (2.0, -2.0, -2.0), (4.0, -2.0, 0.0), (4.0, -2.0, -2.0), (2.0, -4.0, 0.0), (2.0, -4.0, -2.0), (4.0, -4.0, 0.0), (4.0, -4.0, -2.0), (-2.0, 2.1, -2.0), (-2.0, 3.9, -2.0), (-2.0, 3.9, 0.0), (-2.0, 2.1, 0.0), (-4.0, 2.1, -2.0), (-4.0, 3.9, -2.0), (-4.0, 3.9, 0.0), (-4.0, 2.1, 0.0), (2.0, 2.1, -2.0), (2.0, 3.9, -2.0), (2.0, 3.9, 0.0), (2.0, 2.1, 0.0), (4.0, 2.1, -2.0), (4.0, 3.9, -2.0), (4.0, 3.9, 0.0), (4.0, 2.1, 0.0), (-2.1, 2.0, -2.0), (-3.9, 2.0, -2.0), (-3.9, 2.0, 0.0), (-2.1, 2.0, 0.0), (-3.9, -2.0, -2.0), (-2.1, -2.0, -2.0), (-2.1, -2.0, 0.0), (-3.9, -2.0, 0.0), (-2.1, 4.0, -2.0), (-3.9, 4.0, -2.0), (-3.9, 4.0, 0.0), (-2.1, 4.0, 0.0), (-3.9, -4.0, -2.0), (-2.1, -4.0, -2.0), (-2.1, -4.0, 0.0), (-3.9, -4.0, 0.0), (-2.1, 2.1, 0.0), (-3.9, 2.1, 0.0), (-2.1, 3.9, 0.0), (-3.9, 3.9, 0.0), (-3.9, 2.1, -2.0), (-2.1, 2.1, -2.0), (-3.9, 3.9, -2.0), (-2.1, 3.9, -2.0), (-2.0, -2.1, -2.0), (-2.0, -3.9, -2.0), (-4.0, -3.9, -2.0), (-4.0, -2.1, -2.0), (-4.0, -2.1, 0.0), (-4.0, -3.9, 0.0), (-2.0, -3.9, 0.0), (-2.0, -2.1, 0.0), (4.0, -2.1, -2.0), (4.0, -3.9, -2.0), (2.0, -3.9, -2.0), (2.0, -2.1, -2.0), (2.0, -3.9, 0.0), (2.0, -2.1, 0.0), (4.0, -3.9, 0.0), (4.0, -2.1, 0.0), (-2.1, -2.1, 0.0), (-2.1, -3.9, 0.0), (-3.9, -2.1, 0.0), (-3.9, -3.9, 0.0), (-3.9, -2.1, -2.0), (-3.9, -3.9, -2.0), (-2.1, -2.1, -2.0), (-2.1, -3.9, -2.0), (2.1, 4.0, 0.0), (3.9, 4.0, 0.0), (3.9, 4.0, -2.0), (2.1, 4.0, -2.0), (3.9, 2.0, -2.0), (2.1, 2.0, -2.0), (3.9, 2.0, 0.0), (2.1, 2.0, 0.0), (3.9, -2.0, -2.0), (2.1, -2.0, -2.0), (3.9, -2.0, 0.0), (2.1, -2.0, 0.0), (3.9, -4.0, -2.0), (2.1, -4.0, -2.0), (3.9, -4.0, 0.0), (2.1, -4.0, 0.0), (2.1, 3.9, 0.0), (3.9, 3.9, 0.0), (2.1, 2.1, 0.0), (3.9, 2.1, 0.0), (2.1, 2.1, -2.0), (3.9, 2.1, -2.0), (2.1, 3.9, -2.0), (3.9, 3.9, -2.0), (2.1, -2.1, 0.0), (3.9, -2.1, 0.0), (2.1, -3.9, 0.0), (3.9, -3.9, 0.0), (3.9, -2.1, -2.0), (2.1, -2.1, -2.0), (3.9, -3.9, -2.0), (2.1, -3.9, -2.0), (-4.0, -2.0, 1.5), (-4.0, 2.0, 1.5), (-2.1, 2.0, 1.5), (-2.0, 2.0, 1.5), (-2.0, -2.0, 1.5), (-3.9, -2.0, 1.5), (-2.1, 4.0, 1.5), (-2.0, 4.0, 1.5), (-2.0, 2.1, 1.5), (-4.0, 2.1, 1.5), (2.0, 2.1, 1.5), (2.0, 2.0, 1.5), (2.0, 4.0, 1.5), (4.0, 2.1, 1.5), (4.0, 2.0, 1.5), (3.9, 4.0, 1.5), (4.0, 4.0, 1.5), (2.1, 2.0, 1.5), (-3.9, -4.0, 1.5), (-4.0, -4.0, 1.5), (-4.0, -3.9, 1.5), (-2.0, -2.1, 1.5), (2.1, -2.0, 1.5), (2.0, -2.0, 1.5), (4.0, -2.0, 1.5), (2.1, -4.0, 1.5), (2.0, -4.0, 1.5), (2.0, -2.1, 1.5), (4.0, -2.1, 1.5), (-2.0, -4.0, 1.5), (-2.0, 3.9, 1.5), (-4.0, 4.0, 1.5), (-4.0, 3.9, 1.5), (2.0, 3.9, 1.5), (4.0, 3.9, 1.5), (3.9, 3.9, 1.5), (3.9, 2.1, 1.5), (-3.9, 2.1, 1.5), (-3.9, 3.9, 1.5), (-3.9, 2.0, 1.5), (-2.1, -2.0, 1.5), (-3.9, 4.0, 1.5), (-2.1, -4.0, 1.5), (-2.1, 2.1, 1.5), (-2.1, 3.9, 1.5), (-2.1, -3.9, 1.5), (-3.9, -3.9, 1.5), (-4.0, -2.1, 1.5), (-2.0, -3.9, 1.5), (2.0, -3.9, 1.5), (4.0, -4.0, 1.5), (4.0, -3.9, 1.5), (-2.1, -2.1, 1.5), (-3.9, -2.1, 1.5), (3.9, -2.1, 1.5), (3.9, -3.9, 1.5), (2.1, 4.0, 1.5), (3.9, 2.0, 1.5), (3.9, -2.0, 1.5), (3.9, -4.0, 1.5), (2.1, 3.9, 1.5), (2.1, 2.1, 1.5), (2.1, -2.1, 1.5), (2.1, -3.9, 1.5)], [], [(0, 1, 3, 2), (7, 6, 13, 12), (6, 7, 5, 4), (95, 73, 23, 61), (48, 6, 4, 53), (86, 87, 156, 179), (56, 59, 11, 10), (70, 37, 9, 57), (58, 8, 159, 169), (37, 38, 8, 9), (98, 97, 18, 19), (113, 115, 164, 163), (10, 11, 14, 15), (33, 10, 15, 41), (46, 45, 19, 18), (119, 98, 19, 45), (17, 16, 26, 27), (30, 86, 179, 178), (60, 63, 21, 20), (47, 46, 162, 141), (23, 29, 28, 22), (77, 74, 20, 21), (126, 81, 31, 108), (114, 43, 138, 189), (12, 13, 25, 24), (100, 17, 27, 104), (110, 108, 31, 30), (73, 82, 29, 23), (14, 11, 135, 140), (81, 86, 30, 31), (46, 18, 144, 162), (5, 24, 25, 4), (112, 113, 163, 188), (7, 12, 139, 131), (100, 117, 44, 17), (117, 119, 45, 44), (16, 17, 44, 47), (47, 44, 45, 46), (6, 32, 40, 13), (32, 33, 41, 40), (42, 112, 188, 161), (34, 35, 43, 42), (2, 3, 39, 36), (36, 39, 38, 37), (12, 24, 151, 139), (64, 35, 34, 66), (49, 2, 36, 68), (68, 36, 37, 70), (32, 69, 71, 33), (69, 68, 70, 71), (6, 48, 69, 32), (48, 49, 68, 69), (111, 110, 187, 153), (65, 64, 66, 67), (110, 30, 178, 187), (50, 51, 64, 65), (64, 51, 130, 171), (26, 16, 142, 152), (23, 22, 62, 61), (61, 62, 63, 60), (120, 107, 150, 190), (50, 65, 165, 167), (33, 71, 56, 10), (71, 70, 57, 56), (9, 8, 58, 57), (57, 58, 59, 56), (106, 121, 182, 186), (51, 50, 55, 54), (2, 49, 52, 0), (49, 48, 53, 52), (74, 93, 60, 20), (93, 95, 61, 60), (52, 53, 94, 92), (92, 94, 95, 93), (0, 52, 92, 75), (75, 92, 93, 74), (54, 55, 90, 88), (88, 90, 91, 89), (79, 85, 155, 149), (79, 88, 89, 78), (65, 67, 166, 165), (78, 84, 85, 79), (27, 26, 87, 80), (80, 87, 86, 81), (39, 3, 129, 137), (120, 85, 84, 122), (4, 25, 83, 72), (72, 83, 82, 73), (104, 27, 80, 124), (124, 80, 81, 126), (1, 0, 75, 76), (76, 75, 74, 77), (84, 78, 176, 177), (38, 39, 137, 160), (53, 4, 72, 94), (94, 72, 73, 95), (83, 125, 127, 82), (125, 124, 126, 127), (25, 105, 125, 83), (105, 104, 124, 125), (121, 123, 183, 182), (121, 120, 122, 123), (76, 77, 148, 175), (106, 107, 120, 121), (40, 41, 118, 116), (116, 118, 119, 117), (13, 40, 116, 101), (101, 116, 117, 100), (42, 43, 114, 112), (112, 114, 115, 113), (78, 89, 173, 176), (8, 38, 160, 159), (1, 76, 175, 128), (88, 79, 149, 180), (28, 29, 109, 111), (111, 109, 108, 110), (13, 101, 105, 25), (101, 100, 104, 105), (89, 91, 174, 173), (102, 103, 107, 106), (82, 127, 109, 29), (127, 126, 108, 109), (77, 21, 147, 148), (114, 103, 102, 115), (41, 15, 99, 118), (118, 99, 98, 119), (15, 14, 96, 99), (99, 96, 97, 98), (127, 125, 105, 101, 116, 118, 99, 96, 112, 114, 103, 107, 120, 122, 111, 109), (126, 124, 104, 100, 117, 119, 98, 97, 113, 115, 102, 106, 121, 123, 110, 108), (167, 129, 128, 133), (172, 158, 135, 134), (136, 131, 139, 138), (164, 185, 142, 141), (174, 148, 147, 146), (145, 139, 151, 150), (191, 177, 154, 153), (149, 155, 151, 132), (143, 163, 162, 144), (163, 164, 141, 162), (135, 158, 161, 140), (130, 131, 136, 171), (137, 165, 166, 160), (129, 167, 165, 137), (176, 173, 170, 157), (173, 174, 146, 170), (160, 166, 169, 159), (166, 172, 134, 169), (131, 130, 168, 132), (132, 168, 180, 149), (157, 154, 177, 176), (150, 151, 155, 190), (133, 128, 175, 181), (181, 175, 148, 174), (156, 182, 183, 179), (152, 186, 182, 156), (140, 161, 188, 184), (184, 188, 163, 143), (179, 183, 187, 178), (183, 191, 153, 187), (142, 185, 186, 152), (138, 139, 145, 189), (3, 1, 128, 129), (59, 58, 169, 134), (28, 111, 153, 154), (54, 88, 180, 168), (16, 47, 141, 142), (90, 55, 133, 181), (62, 22, 157, 170), (91, 90, 181, 174), (18, 97, 143, 144), (63, 62, 170, 146), (85, 120, 190, 155), (87, 26, 152, 156), (51, 54, 168, 130), (35, 64, 171, 136), (5, 7, 131, 132), (55, 50, 167, 133), (122, 84, 177, 191), (96, 14, 140, 184), (66, 34, 158, 172), (123, 122, 191, 183), (34, 42, 161, 158), (22, 28, 154, 157), (97, 96, 184, 143), (102, 106, 186, 185), (67, 66, 172, 166), (43, 35, 136, 138), (24, 5, 132, 151), (107, 103, 145, 150), (21, 63, 146, 147), (11, 59, 134, 135), (103, 114, 189, 145), (115, 102, 185, 164)])
me_road.materials.append(mat_road)
me_road.use_remesh_preserve_volume = False
me_road.use_remesh_preserve_attributes = False
me_road.use_mirror_vertex_groups = False
me_road.update()

# ---- objects
ob_car = bpy.data.objects.new('Car', me_car)
ob_road = bpy.data.objects.new('Road', me_road)

# ---- transforms, parenting, visibility, modifiers, constraints
ob_car.location = (0.001154, -0.01975, 0.001074)
ob_car.rotation_euler = (0.0, 0.0, 1.571)
ob_car.scale = (1.0, 0.5, 0.5)
ob_car.lock_rotations_4d = False
ob_car.empty_display_type = 'ARROWS'
ob_car.lineart.crease_threshold = 0.0
ob_road.location = (30.0, 10.0, 0.0)
ob_road.scale = (10.0, 10.0, 1.0)
ob_road.lineart.crease_threshold = 0.0

# ---- collection membership
col_collection_1.objects.link(ob_car)
col_collection_2.objects.link(ob_road)

# ---- scene / render settings (as saved in the file)
scene.frame_start = 1; scene.frame_end = 250; scene.frame_set(1)
scene.render.engine = 'BLENDER_EEVEE_NEXT'
scene.render.resolution_percentage = 50
scene.render.dither_intensity = 0.0
scene.cycles.use_denoising = False
scene.cycles.samples = 128
scene.cycles.sampling_pattern = 'TABULATED_SOBOL'
scene.cycles.light_sampling_threshold = 0.0
scene.cycles.use_adaptive_sampling = False
scene.cycles.use_light_tree = False
scene.cycles.blur_glossy = 0.0
scene.cycles.sample_clamp_indirect = 0.0
scene.view_settings.view_transform = 'Standard'
bpy.context.view_layer.update()

# ---- added for rendering (the .blend has no active camera and no usable light): camera, sun
cam_auto = bpy.data.cameras.new('AutoCamera')
cam_auto.lens = 50.0
cam_auto.sensor_width = 36.0
cam_auto.clip_end = 1838.37
ob_auto_camera = bpy.data.objects.new('AutoCamera', cam_auto)
scene.collection.objects.link(ob_auto_camera)
ob_auto_camera.location = (134.751, -115.701, 83.9266)
ob_auto_camera.rotation_euler = (1.09748, -7.21219e-08, 0.694738)
scene.camera = ob_auto_camera
light_auto_sun = bpy.data.lights.new('AutoSun', 'SUN')
light_auto_sun.energy = 3.0
light_auto_sun.angle = 0.0523599
ob_auto_sun = bpy.data.objects.new('AutoSun', light_auto_sun)
scene.collection.objects.link(ob_auto_sun)
ob_auto_sun.rotation_euler = (0.872665, 0.174533, 0.523599)
bpy.context.view_layer.update()
